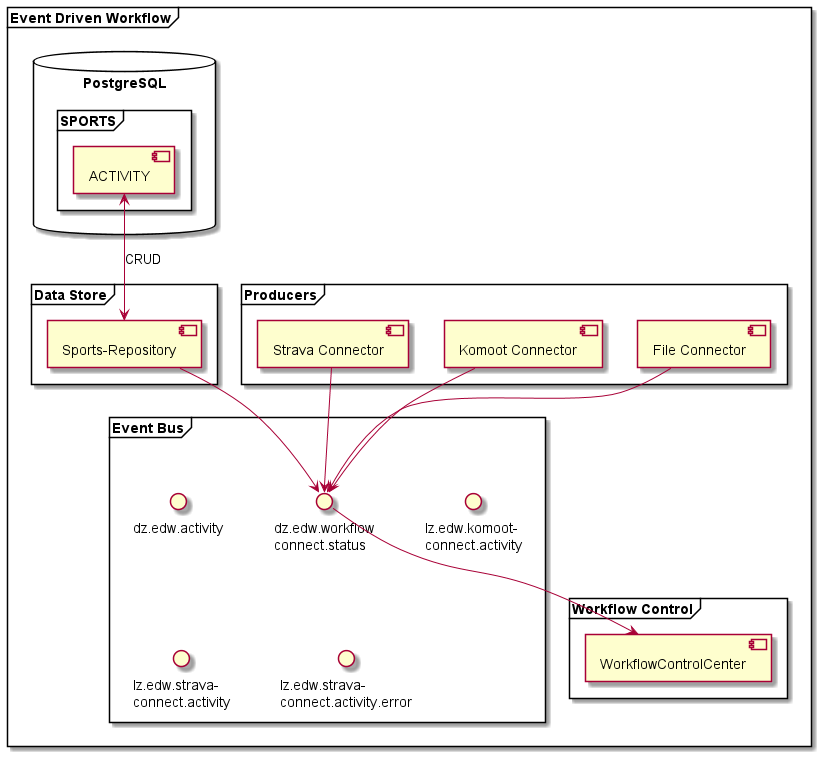

The diagram above was rendered by PlantUML. Its source (embedded in the PNG):
@startuml
'https://plantuml.com/component-diagram

!include whitebox-components.pu!edw-core
!include whitebox-components.pu!workflow

[SportsRepo] --> WorkflowStatus
WorkflowStatus --> [WF-CC]
[StravaConnect] --> WorkflowStatus
[KomootConnect] --> WorkflowStatus
[FileConnect] --> WorkflowStatus

@enduml